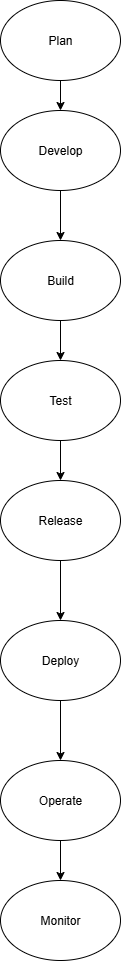

The diagram above was exported from draw.io. Its source (the exported page's mxGraphModel, read from the mxfile embedded in the PNG):
<mxGraphModel dx="1034" dy="570" grid="1" gridSize="10" guides="1" tooltips="1" connect="1" arrows="1" fold="1" page="1" pageScale="1" pageWidth="850" pageHeight="1100" math="0" shadow="0">
  <root>
    <mxCell id="0" />
    <mxCell id="1" parent="0" />
    <mxCell id="AD0BV3azRI9bY3GJ-V0L-3" value="Develop" style="ellipse;whiteSpace=wrap;html=1;" vertex="1" parent="1">
      <mxGeometry x="370" y="140" width="120" height="80" as="geometry" />
    </mxCell>
    <mxCell id="AD0BV3azRI9bY3GJ-V0L-5" value="Test" style="ellipse;whiteSpace=wrap;html=1;" vertex="1" parent="1">
      <mxGeometry x="370" y="390" width="120" height="80" as="geometry" />
    </mxCell>
    <mxCell id="AD0BV3azRI9bY3GJ-V0L-6" value="Monitor" style="ellipse;whiteSpace=wrap;html=1;" vertex="1" parent="1">
      <mxGeometry x="370" y="910" width="120" height="80" as="geometry" />
    </mxCell>
    <mxCell id="AD0BV3azRI9bY3GJ-V0L-7" value="Release" style="ellipse;whiteSpace=wrap;html=1;" vertex="1" parent="1">
      <mxGeometry x="370" y="510" width="120" height="80" as="geometry" />
    </mxCell>
    <mxCell id="AD0BV3azRI9bY3GJ-V0L-8" value="Deploy" style="ellipse;whiteSpace=wrap;html=1;" vertex="1" parent="1">
      <mxGeometry x="370" y="650" width="120" height="80" as="geometry" />
    </mxCell>
    <mxCell id="AD0BV3azRI9bY3GJ-V0L-9" value="Build" style="ellipse;whiteSpace=wrap;html=1;" vertex="1" parent="1">
      <mxGeometry x="370" y="270" width="120" height="80" as="geometry" />
    </mxCell>
    <mxCell id="AD0BV3azRI9bY3GJ-V0L-10" value="Operate" style="ellipse;whiteSpace=wrap;html=1;" vertex="1" parent="1">
      <mxGeometry x="370" y="790" width="120" height="80" as="geometry" />
    </mxCell>
    <mxCell id="AD0BV3azRI9bY3GJ-V0L-12" value="Plan" style="ellipse;whiteSpace=wrap;html=1;" vertex="1" parent="1">
      <mxGeometry x="370" y="30" width="120" height="80" as="geometry" />
    </mxCell>
    <mxCell id="AD0BV3azRI9bY3GJ-V0L-13" value="" style="endArrow=classic;html=1;rounded=0;exitX=0.5;exitY=1;exitDx=0;exitDy=0;entryX=0.5;entryY=0;entryDx=0;entryDy=0;" edge="1" parent="1" source="AD0BV3azRI9bY3GJ-V0L-8" target="AD0BV3azRI9bY3GJ-V0L-10">
      <mxGeometry width="50" height="50" relative="1" as="geometry">
        <mxPoint x="500" y="890" as="sourcePoint" />
        <mxPoint x="550" y="840" as="targetPoint" />
      </mxGeometry>
    </mxCell>
    <mxCell id="AD0BV3azRI9bY3GJ-V0L-14" value="" style="endArrow=classic;html=1;rounded=0;exitX=0.5;exitY=1;exitDx=0;exitDy=0;entryX=0.5;entryY=0;entryDx=0;entryDy=0;" edge="1" parent="1" source="AD0BV3azRI9bY3GJ-V0L-10" target="AD0BV3azRI9bY3GJ-V0L-6">
      <mxGeometry width="50" height="50" relative="1" as="geometry">
        <mxPoint x="500" y="890" as="sourcePoint" />
        <mxPoint x="550" y="840" as="targetPoint" />
      </mxGeometry>
    </mxCell>
    <mxCell id="AD0BV3azRI9bY3GJ-V0L-15" value="" style="endArrow=classic;html=1;rounded=0;exitX=0.5;exitY=1;exitDx=0;exitDy=0;entryX=0.5;entryY=0;entryDx=0;entryDy=0;" edge="1" parent="1" source="AD0BV3azRI9bY3GJ-V0L-7" target="AD0BV3azRI9bY3GJ-V0L-8">
      <mxGeometry width="50" height="50" relative="1" as="geometry">
        <mxPoint x="340" y="550" as="sourcePoint" />
        <mxPoint x="450" y="650" as="targetPoint" />
      </mxGeometry>
    </mxCell>
    <mxCell id="AD0BV3azRI9bY3GJ-V0L-19" value="" style="endArrow=classic;html=1;rounded=0;entryX=0.5;entryY=0;entryDx=0;entryDy=0;exitX=0.5;exitY=1;exitDx=0;exitDy=0;" edge="1" parent="1" source="AD0BV3azRI9bY3GJ-V0L-5" target="AD0BV3azRI9bY3GJ-V0L-7">
      <mxGeometry width="50" height="50" relative="1" as="geometry">
        <mxPoint x="330" y="610" as="sourcePoint" />
        <mxPoint x="380" y="560" as="targetPoint" />
      </mxGeometry>
    </mxCell>
    <mxCell id="AD0BV3azRI9bY3GJ-V0L-20" value="" style="endArrow=classic;html=1;rounded=0;exitX=0.5;exitY=1;exitDx=0;exitDy=0;entryX=0.5;entryY=0;entryDx=0;entryDy=0;" edge="1" parent="1" source="AD0BV3azRI9bY3GJ-V0L-9" target="AD0BV3azRI9bY3GJ-V0L-5">
      <mxGeometry width="50" height="50" relative="1" as="geometry">
        <mxPoint x="500" y="260" as="sourcePoint" />
        <mxPoint x="550" y="210" as="targetPoint" />
      </mxGeometry>
    </mxCell>
    <mxCell id="AD0BV3azRI9bY3GJ-V0L-21" value="" style="endArrow=classic;html=1;rounded=0;exitX=0.5;exitY=1;exitDx=0;exitDy=0;" edge="1" parent="1" source="AD0BV3azRI9bY3GJ-V0L-12" target="AD0BV3azRI9bY3GJ-V0L-3">
      <mxGeometry width="50" height="50" relative="1" as="geometry">
        <mxPoint x="500" y="260" as="sourcePoint" />
        <mxPoint x="550" y="210" as="targetPoint" />
      </mxGeometry>
    </mxCell>
    <mxCell id="AD0BV3azRI9bY3GJ-V0L-22" value="" style="endArrow=classic;html=1;rounded=0;exitX=0.5;exitY=1;exitDx=0;exitDy=0;entryX=0.5;entryY=0;entryDx=0;entryDy=0;" edge="1" parent="1" source="AD0BV3azRI9bY3GJ-V0L-3" target="AD0BV3azRI9bY3GJ-V0L-9">
      <mxGeometry width="50" height="50" relative="1" as="geometry">
        <mxPoint x="500" y="260" as="sourcePoint" />
        <mxPoint x="550" y="210" as="targetPoint" />
      </mxGeometry>
    </mxCell>
  </root>
</mxGraphModel>